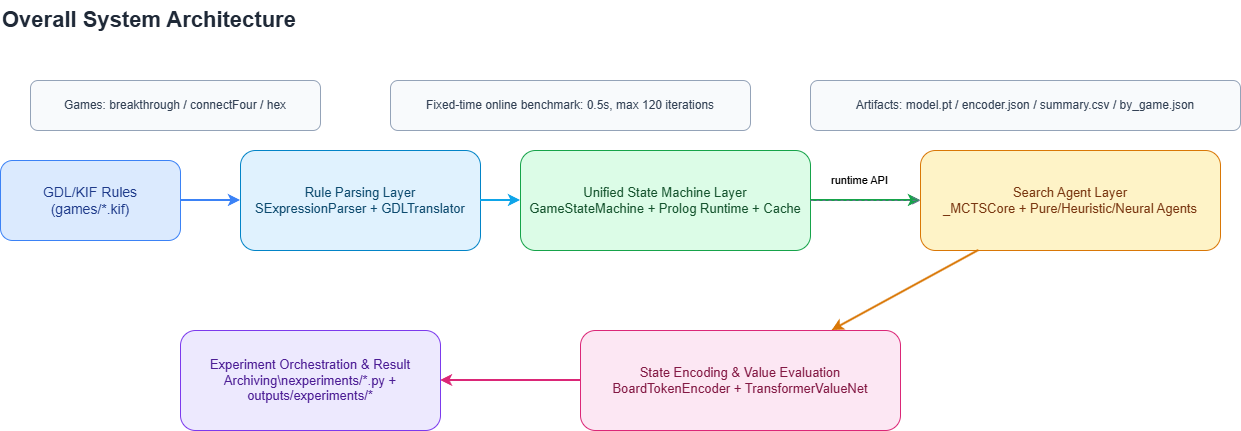

The diagram above was exported from draw.io. Its source (the exported page's mxGraphModel, read from the mxfile embedded in the PNG):
<mxGraphModel dx="926" dy="600" grid="1" gridSize="10" guides="1" tooltips="1" connect="1" arrows="1" fold="1" page="1" pageScale="1" pageWidth="827" pageHeight="1169" math="0" shadow="0">
  <root>
    <mxCell id="0" />
    <mxCell id="1" parent="0" />
    <mxCell id="bTEmPESY5Oqrz9KJN2br-1" parent="1" style="text;html=1;strokeColor=none;fillColor=none;align=left;verticalAlign=middle;fontSize=22;fontStyle=1;fontColor=#1F2937;" value="Overall System Architecture" vertex="1">
      <mxGeometry height="40" width="620" x="40" y="20" as="geometry" />
    </mxCell>
    <mxCell id="bTEmPESY5Oqrz9KJN2br-2" parent="1" style="rounded=1;whiteSpace=wrap;html=1;fillColor=#DBEAFE;strokeColor=#3B82F6;fontColor=#1E3A8A;fontSize=14;" value="GDL/KIF Rules&lt;div&gt;(games/*.kif)&lt;/div&gt;" vertex="1">
      <mxGeometry height="80" width="180" x="40" y="180" as="geometry" />
    </mxCell>
    <mxCell id="bTEmPESY5Oqrz9KJN2br-3" parent="1" style="rounded=1;whiteSpace=wrap;html=1;fillColor=#E0F2FE;strokeColor=#0284C7;fontColor=#0C4A6E;fontSize=13;" value="Rule Parsing Layer&lt;div&gt;SExpressionParser + GDLTranslator&lt;/div&gt;" vertex="1">
      <mxGeometry height="100" width="240" x="280" y="170" as="geometry" />
    </mxCell>
    <mxCell id="bTEmPESY5Oqrz9KJN2br-4" parent="1" style="rounded=1;whiteSpace=wrap;html=1;fillColor=#DCFCE7;strokeColor=#16A34A;fontColor=#14532D;fontSize=13;" value="Unified State Machine Layer&lt;div&gt;GameStateMachine + Prolog Runtime + Cache&lt;/div&gt;" vertex="1">
      <mxGeometry height="100" width="290" x="560" y="170" as="geometry" />
    </mxCell>
    <mxCell id="bTEmPESY5Oqrz9KJN2br-5" parent="1" style="rounded=1;whiteSpace=wrap;html=1;fillColor=#FEF3C7;strokeColor=#D97706;fontColor=#78350F;fontSize=13;" value="Search Agent Layer&lt;div&gt;_MCTSCore + Pure/Heuristic/Neural Agents&lt;/div&gt;" vertex="1">
      <mxGeometry height="100" width="300" x="960" y="170" as="geometry" />
    </mxCell>
    <mxCell id="bTEmPESY5Oqrz9KJN2br-6" parent="1" style="rounded=1;whiteSpace=wrap;html=1;fillColor=#FCE7F3;strokeColor=#DB2777;fontColor=#831843;fontSize=13;" value="State Encoding &amp;amp; Value Evaluation&lt;div&gt;BoardTokenEncoder + TransformerValueNet&lt;/div&gt;" vertex="1">
      <mxGeometry height="100" width="320" x="620" y="350" as="geometry" />
    </mxCell>
    <mxCell id="bTEmPESY5Oqrz9KJN2br-7" parent="1" style="rounded=1;whiteSpace=wrap;html=1;fillColor=#EDE9FE;strokeColor=#7C3AED;fontColor=#4C1D95;fontSize=13;" value="Experiment Orchestration &amp; Result Archiving\nexperiments/*.py + outputs/experiments/*" vertex="1">
      <mxGeometry height="100" width="260" x="220" y="350" as="geometry" />
    </mxCell>
    <mxCell id="bTEmPESY5Oqrz9KJN2br-8" parent="1" style="rounded=1;whiteSpace=wrap;html=1;fillColor=#F8FAFC;strokeColor=#94A3B8;fontColor=#334155;fontSize=12;" value="Games: breakthrough / connectFour / hex" vertex="1">
      <mxGeometry height="50" width="290" x="70" y="100" as="geometry" />
    </mxCell>
    <mxCell id="bTEmPESY5Oqrz9KJN2br-9" parent="1" style="rounded=1;whiteSpace=wrap;html=1;fillColor=#F8FAFC;strokeColor=#94A3B8;fontColor=#334155;fontSize=12;" value="Fixed-time online benchmark: 0.5s, max 120 iterations" vertex="1">
      <mxGeometry height="50" width="360" x="430" y="100" as="geometry" />
    </mxCell>
    <mxCell id="bTEmPESY5Oqrz9KJN2br-10" parent="1" style="rounded=1;whiteSpace=wrap;html=1;fillColor=#F8FAFC;strokeColor=#94A3B8;fontColor=#334155;fontSize=12;" value="Artifacts: model.pt / encoder.json / summary.csv / by_game.json" vertex="1">
      <mxGeometry height="50" width="430" x="850" y="100" as="geometry" />
    </mxCell>
    <mxCell id="bTEmPESY5Oqrz9KJN2br-11" edge="1" parent="1" source="bTEmPESY5Oqrz9KJN2br-2" style="endArrow=classic;html=1;strokeColor=#3B82F6;strokeWidth=2;" target="bTEmPESY5Oqrz9KJN2br-3">
      <mxGeometry relative="1" as="geometry" />
    </mxCell>
    <mxCell id="bTEmPESY5Oqrz9KJN2br-12" edge="1" parent="1" source="bTEmPESY5Oqrz9KJN2br-3" style="endArrow=classic;html=1;strokeColor=#0EA5E9;strokeWidth=2;" target="bTEmPESY5Oqrz9KJN2br-4">
      <mxGeometry relative="1" as="geometry" />
    </mxCell>
    <mxCell id="bTEmPESY5Oqrz9KJN2br-13" edge="1" parent="1" source="bTEmPESY5Oqrz9KJN2br-4" style="endArrow=classic;html=1;strokeColor=#16A34A;strokeWidth=2;" target="bTEmPESY5Oqrz9KJN2br-5">
      <mxGeometry relative="1" as="geometry" />
    </mxCell>
    <mxCell id="bTEmPESY5Oqrz9KJN2br-14" edge="1" parent="1" source="bTEmPESY5Oqrz9KJN2br-5" style="endArrow=classic;html=1;strokeColor=#D97706;strokeWidth=2;" target="bTEmPESY5Oqrz9KJN2br-6">
      <mxGeometry relative="1" as="geometry" />
    </mxCell>
    <mxCell id="bTEmPESY5Oqrz9KJN2br-15" edge="1" parent="1" source="bTEmPESY5Oqrz9KJN2br-6" style="endArrow=classic;html=1;strokeColor=#DB2777;strokeWidth=2;" target="bTEmPESY5Oqrz9KJN2br-7">
      <mxGeometry relative="1" as="geometry" />
    </mxCell>
    <mxCell id="bTEmPESY5Oqrz9KJN2br-16" edge="1" parent="1" source="bTEmPESY5Oqrz9KJN2br-4" style="dashed=1;endArrow=open;html=1;strokeColor=#64748B;" target="bTEmPESY5Oqrz9KJN2br-5" value="runtime API">
      <mxGeometry relative="1" x="-0.0909" y="20" as="geometry">
        <mxPoint x="-1" as="offset" />
      </mxGeometry>
    </mxCell>
  </root>
</mxGraphModel>